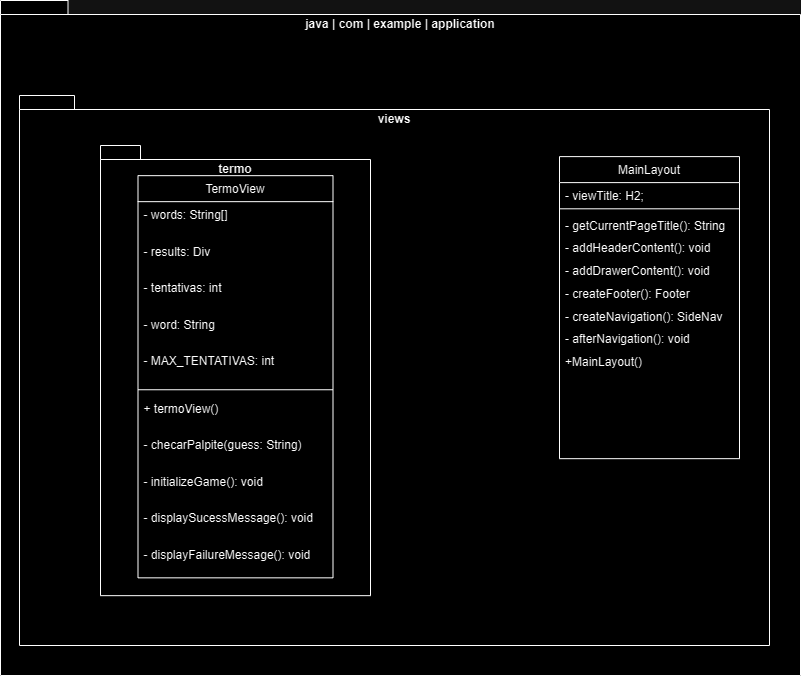

The diagram above was exported from draw.io. Its source (the exported page's mxGraphModel, read from the mxfile embedded in the PNG):
<mxGraphModel dx="786" dy="439" grid="1" gridSize="10" guides="1" tooltips="1" connect="1" arrows="1" fold="1" page="1" pageScale="1" pageWidth="827" pageHeight="1169" math="0" shadow="0">
  <root>
    <mxCell id="WIyWlLk6GJQsqaUBKTNV-0" />
    <mxCell id="WIyWlLk6GJQsqaUBKTNV-1" parent="WIyWlLk6GJQsqaUBKTNV-0" />
    <mxCell id="ZE_9V3safxXk8VEXFa3C-12" value="java | com | example | application" style="shape=folder;fontStyle=1;spacingTop=10;tabWidth=40;tabHeight=14;tabPosition=left;html=1;whiteSpace=wrap;verticalAlign=top;" parent="WIyWlLk6GJQsqaUBKTNV-1" vertex="1">
      <mxGeometry x="20" y="15" width="800" height="675" as="geometry" />
    </mxCell>
    <mxCell id="ZE_9V3safxXk8VEXFa3C-11" value="" style="group" parent="WIyWlLk6GJQsqaUBKTNV-1" vertex="1" connectable="0">
      <mxGeometry x="39" y="110" width="750" height="550" as="geometry" />
    </mxCell>
    <mxCell id="ZE_9V3safxXk8VEXFa3C-3" value="views" style="shape=folder;fontStyle=1;spacingTop=10;tabWidth=40;tabHeight=14;tabPosition=left;html=1;whiteSpace=wrap;verticalAlign=top;" parent="ZE_9V3safxXk8VEXFa3C-11" vertex="1">
      <mxGeometry width="750" height="550" as="geometry" />
    </mxCell>
    <mxCell id="zkfFHV4jXpPFQw0GAbJ--17" value="MainLayout" style="swimlane;fontStyle=0;align=center;verticalAlign=top;childLayout=stackLayout;horizontal=1;startSize=26;horizontalStack=0;resizeParent=1;resizeLast=0;collapsible=1;marginBottom=0;rounded=0;shadow=0;strokeWidth=1;" parent="ZE_9V3safxXk8VEXFa3C-11" vertex="1">
      <mxGeometry x="540" y="61.111111111111114" width="180" height="302.06349206349205" as="geometry">
        <mxRectangle x="550" y="140" width="160" height="26" as="alternateBounds" />
      </mxGeometry>
    </mxCell>
    <mxCell id="zkfFHV4jXpPFQw0GAbJ--18" value="- viewTitle: H2;" style="text;align=left;verticalAlign=top;spacingLeft=4;spacingRight=4;overflow=hidden;rotatable=0;points=[[0,0.5],[1,0.5]];portConstraint=eastwest;" parent="zkfFHV4jXpPFQw0GAbJ--17" vertex="1">
      <mxGeometry y="26" width="180" height="22.698412698412696" as="geometry" />
    </mxCell>
    <mxCell id="zkfFHV4jXpPFQw0GAbJ--23" value="" style="line;html=1;strokeWidth=1;align=left;verticalAlign=middle;spacingTop=-1;spacingLeft=3;spacingRight=3;rotatable=0;labelPosition=right;points=[];portConstraint=eastwest;" parent="zkfFHV4jXpPFQw0GAbJ--17" vertex="1">
      <mxGeometry y="48.698412698412696" width="180" height="6.984126984126984" as="geometry" />
    </mxCell>
    <mxCell id="ZE_9V3safxXk8VEXFa3C-10" value="- getCurrentPageTitle(): String" style="text;align=left;verticalAlign=top;spacingLeft=4;spacingRight=4;overflow=hidden;rotatable=0;points=[[0,0.5],[1,0.5]];portConstraint=eastwest;" parent="zkfFHV4jXpPFQw0GAbJ--17" vertex="1">
      <mxGeometry y="55.682539682539684" width="180" height="22.698412698412696" as="geometry" />
    </mxCell>
    <mxCell id="zkfFHV4jXpPFQw0GAbJ--25" value="- addHeaderContent(): void" style="text;align=left;verticalAlign=top;spacingLeft=4;spacingRight=4;overflow=hidden;rotatable=0;points=[[0,0.5],[1,0.5]];portConstraint=eastwest;" parent="zkfFHV4jXpPFQw0GAbJ--17" vertex="1">
      <mxGeometry y="78.38095238095238" width="180" height="22.698412698412696" as="geometry" />
    </mxCell>
    <mxCell id="ZE_9V3safxXk8VEXFa3C-6" value="- addDrawerContent(): void" style="text;align=left;verticalAlign=top;spacingLeft=4;spacingRight=4;overflow=hidden;rotatable=0;points=[[0,0.5],[1,0.5]];portConstraint=eastwest;" parent="zkfFHV4jXpPFQw0GAbJ--17" vertex="1">
      <mxGeometry y="101.07936507936508" width="180" height="22.698412698412696" as="geometry" />
    </mxCell>
    <mxCell id="ZE_9V3safxXk8VEXFa3C-8" value="- createFooter(): Footer" style="text;align=left;verticalAlign=top;spacingLeft=4;spacingRight=4;overflow=hidden;rotatable=0;points=[[0,0.5],[1,0.5]];portConstraint=eastwest;" parent="zkfFHV4jXpPFQw0GAbJ--17" vertex="1">
      <mxGeometry y="123.77777777777777" width="180" height="22.698412698412696" as="geometry" />
    </mxCell>
    <mxCell id="ZE_9V3safxXk8VEXFa3C-7" value="- createNavigation(): SideNav" style="text;align=left;verticalAlign=top;spacingLeft=4;spacingRight=4;overflow=hidden;rotatable=0;points=[[0,0.5],[1,0.5]];portConstraint=eastwest;" parent="zkfFHV4jXpPFQw0GAbJ--17" vertex="1">
      <mxGeometry y="146.47619047619048" width="180" height="22.698412698412696" as="geometry" />
    </mxCell>
    <mxCell id="ZE_9V3safxXk8VEXFa3C-9" value="- afterNavigation(): void" style="text;align=left;verticalAlign=top;spacingLeft=4;spacingRight=4;overflow=hidden;rotatable=0;points=[[0,0.5],[1,0.5]];portConstraint=eastwest;" parent="zkfFHV4jXpPFQw0GAbJ--17" vertex="1">
      <mxGeometry y="169.1746031746032" width="180" height="22.698412698412696" as="geometry" />
    </mxCell>
    <mxCell id="ZE_9V3safxXk8VEXFa3C-5" value="+MainLayout()" style="text;align=left;verticalAlign=top;spacingLeft=4;spacingRight=4;overflow=hidden;rotatable=0;points=[[0,0.5],[1,0.5]];portConstraint=eastwest;" parent="zkfFHV4jXpPFQw0GAbJ--17" vertex="1">
      <mxGeometry y="191.8730158730159" width="180" height="22.698412698412696" as="geometry" />
    </mxCell>
    <mxCell id="ZE_9V3safxXk8VEXFa3C-2" value="" style="group" parent="ZE_9V3safxXk8VEXFa3C-11" vertex="1" connectable="0">
      <mxGeometry x="81" y="50" width="270" height="450.16" as="geometry" />
    </mxCell>
    <mxCell id="ZE_9V3safxXk8VEXFa3C-0" value="termo" style="shape=folder;fontStyle=1;spacingTop=10;tabWidth=40;tabHeight=14;tabPosition=left;html=1;whiteSpace=wrap;verticalAlign=top;" parent="ZE_9V3safxXk8VEXFa3C-2" vertex="1">
      <mxGeometry width="270" height="450.16" as="geometry" />
    </mxCell>
    <mxCell id="zkfFHV4jXpPFQw0GAbJ--0" value="TermoView" style="swimlane;fontStyle=0;align=center;verticalAlign=top;childLayout=stackLayout;horizontal=1;startSize=26;horizontalStack=0;resizeParent=1;resizeLast=0;collapsible=1;marginBottom=0;rounded=0;shadow=0;strokeWidth=1;" parent="ZE_9V3safxXk8VEXFa3C-2" vertex="1">
      <mxGeometry x="37.5" y="30.16" width="195" height="402.18253478575855" as="geometry">
        <mxRectangle x="230" y="140" width="160" height="26" as="alternateBounds" />
      </mxGeometry>
    </mxCell>
    <mxCell id="zkfFHV4jXpPFQw0GAbJ--1" value="- words: String[]" style="text;align=left;verticalAlign=top;spacingLeft=4;spacingRight=4;overflow=hidden;rotatable=0;points=[[0,0.5],[1,0.5]];portConstraint=eastwest;" parent="zkfFHV4jXpPFQw0GAbJ--0" vertex="1">
      <mxGeometry y="26" width="195" height="36.49532053891688" as="geometry" />
    </mxCell>
    <mxCell id="zkfFHV4jXpPFQw0GAbJ--2" value="- results: Div" style="text;align=left;verticalAlign=top;spacingLeft=4;spacingRight=4;overflow=hidden;rotatable=0;points=[[0,0.5],[1,0.5]];portConstraint=eastwest;rounded=0;shadow=0;html=0;" parent="zkfFHV4jXpPFQw0GAbJ--0" vertex="1">
      <mxGeometry y="62.49532053891688" width="195" height="36.49532053891688" as="geometry" />
    </mxCell>
    <mxCell id="C82IY47eW2CW99JcuP8m-1" value="- tentativas: int" style="text;align=left;verticalAlign=top;spacingLeft=4;spacingRight=4;overflow=hidden;rotatable=0;points=[[0,0.5],[1,0.5]];portConstraint=eastwest;rounded=0;shadow=0;html=0;" vertex="1" parent="zkfFHV4jXpPFQw0GAbJ--0">
      <mxGeometry y="98.99064107783376" width="195" height="36.49532053891688" as="geometry" />
    </mxCell>
    <mxCell id="C82IY47eW2CW99JcuP8m-2" value="- word: String" style="text;align=left;verticalAlign=top;spacingLeft=4;spacingRight=4;overflow=hidden;rotatable=0;points=[[0,0.5],[1,0.5]];portConstraint=eastwest;" vertex="1" parent="zkfFHV4jXpPFQw0GAbJ--0">
      <mxGeometry y="135.48596161675064" width="195" height="36.49532053891688" as="geometry" />
    </mxCell>
    <mxCell id="C82IY47eW2CW99JcuP8m-0" value="- MAX_TENTATIVAS: int" style="text;align=left;verticalAlign=top;spacingLeft=4;spacingRight=4;overflow=hidden;rotatable=0;points=[[0,0.5],[1,0.5]];portConstraint=eastwest;" vertex="1" parent="zkfFHV4jXpPFQw0GAbJ--0">
      <mxGeometry y="171.98128215566751" width="195" height="36.49532053891688" as="geometry" />
    </mxCell>
    <mxCell id="zkfFHV4jXpPFQw0GAbJ--4" value="" style="line;html=1;strokeWidth=1;align=left;verticalAlign=middle;spacingTop=-1;spacingLeft=3;spacingRight=3;rotatable=0;labelPosition=right;points=[];portConstraint=eastwest;" parent="zkfFHV4jXpPFQw0GAbJ--0" vertex="1">
      <mxGeometry y="208.4766026945844" width="195" height="11.22932939658981" as="geometry" />
    </mxCell>
    <mxCell id="zkfFHV4jXpPFQw0GAbJ--5" value="+ termoView()" style="text;align=left;verticalAlign=top;spacingLeft=4;spacingRight=4;overflow=hidden;rotatable=0;points=[[0,0.5],[1,0.5]];portConstraint=eastwest;" parent="zkfFHV4jXpPFQw0GAbJ--0" vertex="1">
      <mxGeometry y="219.7059320911742" width="195" height="36.49532053891688" as="geometry" />
    </mxCell>
    <mxCell id="ZE_9V3safxXk8VEXFa3C-13" value="- checarPalpite(guess: String)" style="text;align=left;verticalAlign=top;spacingLeft=4;spacingRight=4;overflow=hidden;rotatable=0;points=[[0,0.5],[1,0.5]];portConstraint=eastwest;" parent="zkfFHV4jXpPFQw0GAbJ--0" vertex="1">
      <mxGeometry y="256.20125263009106" width="195" height="36.49532053891688" as="geometry" />
    </mxCell>
    <mxCell id="C82IY47eW2CW99JcuP8m-3" value="- initializeGame(): void" style="text;align=left;verticalAlign=top;spacingLeft=4;spacingRight=4;overflow=hidden;rotatable=0;points=[[0,0.5],[1,0.5]];portConstraint=eastwest;" vertex="1" parent="zkfFHV4jXpPFQw0GAbJ--0">
      <mxGeometry y="292.69657316900793" width="195" height="36.49532053891688" as="geometry" />
    </mxCell>
    <mxCell id="C82IY47eW2CW99JcuP8m-4" value="- displaySucessMessage(): void" style="text;align=left;verticalAlign=top;spacingLeft=4;spacingRight=4;overflow=hidden;rotatable=0;points=[[0,0.5],[1,0.5]];portConstraint=eastwest;" vertex="1" parent="zkfFHV4jXpPFQw0GAbJ--0">
      <mxGeometry y="329.1918937079248" width="195" height="36.49532053891688" as="geometry" />
    </mxCell>
    <mxCell id="C82IY47eW2CW99JcuP8m-5" value="- displayFailureMessage(): void" style="text;align=left;verticalAlign=top;spacingLeft=4;spacingRight=4;overflow=hidden;rotatable=0;points=[[0,0.5],[1,0.5]];portConstraint=eastwest;" vertex="1" parent="zkfFHV4jXpPFQw0GAbJ--0">
      <mxGeometry y="365.6872142468417" width="195" height="36.49532053891688" as="geometry" />
    </mxCell>
  </root>
</mxGraphModel>